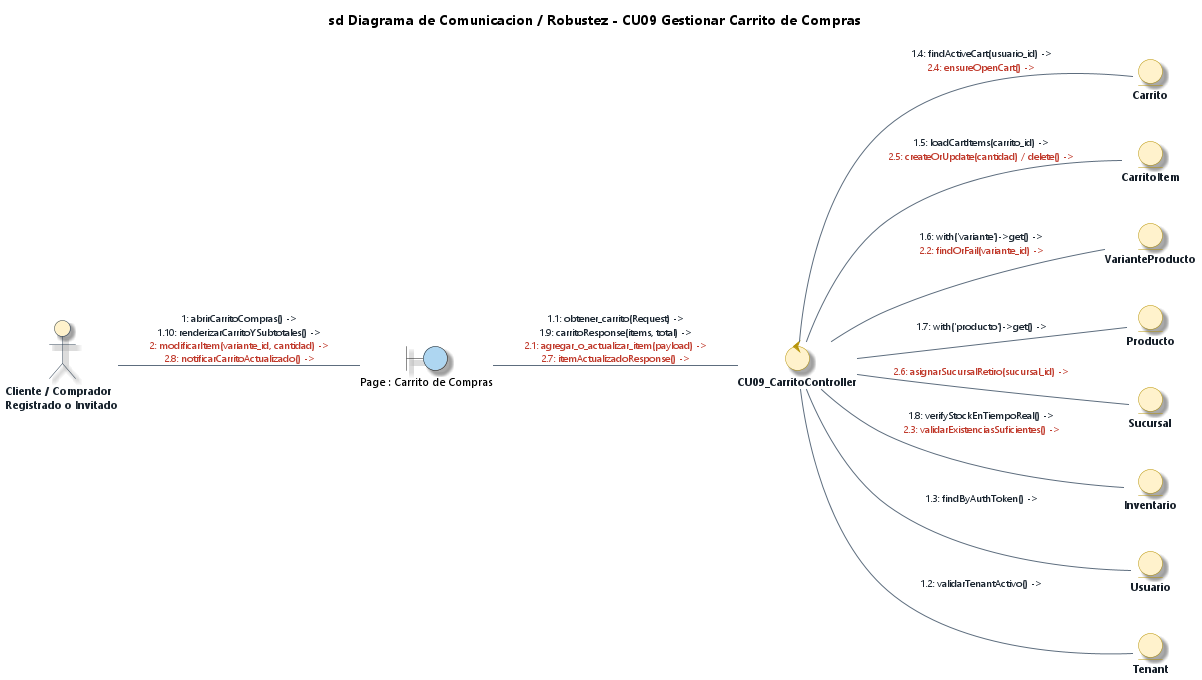

The diagram above was rendered by PlantUML. Its source (embedded in the PNG):
@startuml Diagrama_Robustez_CU09_Gestionar_Carrito_Compras_EA
' DIAGRAMA DE ROBUSTEZ Y COMUNICACIÓN (BCE) - CU09
' Caso de Uso: CU09 - Gestionar Carrito de Compras
' Estilo: Enterprise Architect 15 / 16 (Notación de Ivar Jacobson / ICONIX)
' Proyecto: ECOMMERCE_TIENDA (SaaS Multi-Tenant)

title **sd Diagrama de Comunicacion / Robustez - CU09 Gestionar Carrito de Compras**

left to right direction

' --- CONFIGURACIÓN DE ESTILO ENTERPRISE ARCHITECT ---
skinparam backgroundColor #FFFFFF
skinparam defaultFontName "Segoe UI"
skinparam defaultFontSize 11
skinparam shadowing true
skinparam roundcorner 12

skinparam actor {
    BackgroundColor #FFF2CC
    BorderColor #2C3E50
    FontColor #1A252F
    FontStyle bold
}

skinparam control {
    BackgroundColor #FFF2CC
    BorderColor #B7950B
    FontColor #17202A
    FontStyle bold
}

skinparam entity {
    BackgroundColor #FFF2CC
    BorderColor #B7950B
    FontColor #17202A
    FontStyle bold
}

skinparam arrow {
    Color #5D6D7E
    FontColor #1B2631
    FontSize 10
}

' 1. ACTOR
actor "Cliente / Comprador\nRegistrado o Invitado" as ActCliente

' 2. VISTAS REALES DEL FRONTEND (BOUNDARIES)
boundary "Page : Carrito de Compras" as B_CartView #AED6F1

' 3. CONTROLADOR REAL DEL BACKEND (CONTROL) - 1 Solo Controlador Físico
control "CU09_CarritoController" as C_Cart

' 4. ENTIDADES REALES UTILIZADAS (ENTITIES) - Coinciden 1-a-1 con el Controller
entity "Carrito" as E_Carrito
entity "CarritoItem" as E_Item
entity "VarianteProducto" as E_Variante
entity "Producto" as E_Prod
entity "Sucursal" as E_Suc
entity "Inventario" as E_Inv
entity "Usuario" as E_User
entity "Tenant" as E_Tenant

' ==============================================================================
' COMUNICACIONES UNIFICADAS (1 LÍNEA ÚNICA POR ASOCIACIÓN)
' Mensajes ordenados secuencialmente y coloreados por flujo
' ==============================================================================

' --- 1. INTERACCIÓN ACTOR -> BOUNDARY ---
ActCliente -- B_CartView : <font color="#1B2631">1: abrirCarritoCompras() -></font>\n<font color="#1B2631">1.10: renderizarCarritoYSubtotales() -></font>\n<font color="#C0392B">2: modificarItem(variante_id, cantidad) -></font>\n<font color="#C0392B">2.8: notificarCarritoActualizado() -></font>

' --- 2. INVOCACIÓN BOUNDARY -> CONTROL ---
B_CartView -- C_Cart : <font color="#1B2631">1.1: obtener_carrito(Request) -></font>\n<font color="#1B2631">1.9: carritoResponse(items, total) -></font>\n<font color="#C0392B">2.1: agregar_o_actualizar_item(payload) -></font>\n<font color="#C0392B">2.7: itemActualizadoResponse() -></font>

' --- 3. ACCESO A DATOS CONTROL -> ENTITY ---
C_Cart -- E_Tenant : <font color="#1B2631">1.2: validarTenantActivo() -></font>
C_Cart -- E_User : <font color="#1B2631">1.3: findByAuthToken() -></font>
C_Cart -- E_Carrito : <font color="#1B2631">1.4: findActiveCart(usuario_id) -></font>\n<font color="#C0392B">2.4: ensureOpenCart() -></font>
C_Cart -- E_Item : <font color="#1B2631">1.5: loadCartItems(carrito_id) -></font>\n<font color="#C0392B">2.5: createOrUpdate(cantidad) / delete() -></font>
C_Cart -- E_Variante : <font color="#1B2631">1.6: with('variante')->get() -></font>\n<font color="#C0392B">2.2: findOrFail(variante_id) -></font>
C_Cart -- E_Prod : <font color="#1B2631">1.7: with('producto')->get() -></font>
C_Cart -- E_Inv : <font color="#1B2631">1.8: verifyStockEnTiempoReal() -></font>\n<font color="#C0392B">2.3: validarExistenciasSuficientes() -></font>
C_Cart -- E_Suc : <font color="#C0392B">2.6: asignarSucursalRetiro(sucursal_id) -></font>

@enduml